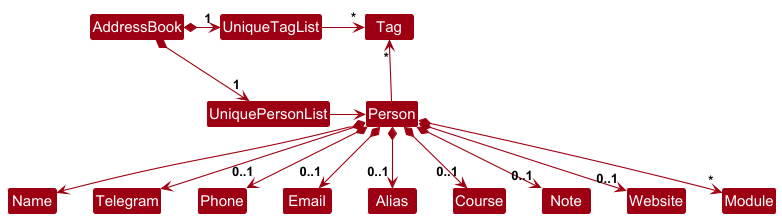

The diagram above was rendered by PlantUML. Its source (embedded in the PNG):
@startuml
!include style.puml
skinparam arrowThickness 1.1
skinparam arrowColor MODEL_COLOR
skinparam classBackgroundColor MODEL_COLOR

AddressBook *-right-> "1" UniquePersonList
AddressBook *-right-> "1" UniqueTagList
UniqueTagList -[hidden]down- UniquePersonList
UniqueTagList -[hidden]down- UniquePersonList

UniqueTagList -right-> "*" Tag
UniquePersonList -right-> Person

Person -up-> "*" Tag

Person *--> Name
Person *--> Telegram
Person *--> "0..1" Phone
Person *--> "0..1" Email
Person *--> "0..1" Alias
Person *--> "0..1" Course
Person *--> "0..1" Note
Person *--> "0..1" Website
Person *--> "*" Module
@enduml